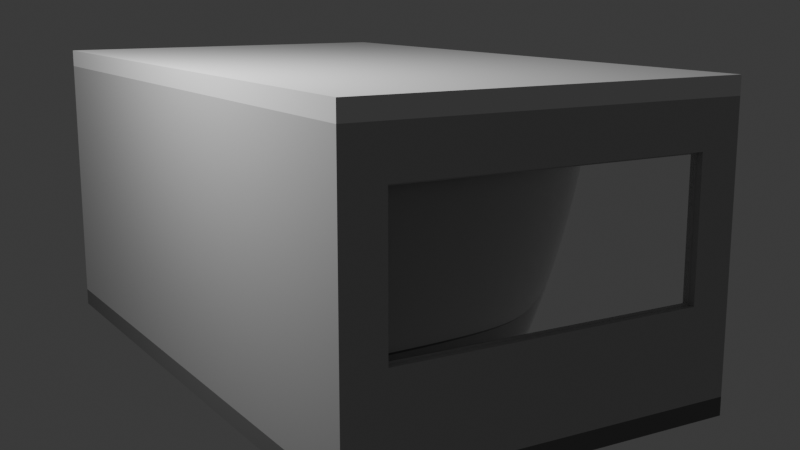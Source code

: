 # Source: room_blinds.blend  (saved by Blender 5.1.30; exported with 4.5.12 LTS)
import bpy
from mathutils import Matrix  # noqa: F401  (used for matrix-valued properties, if any)

bpy.ops.wm.read_factory_settings(use_empty=True)
scene = bpy.context.scene
scene.name = 'Scene'

# ---- collections
col_collection = bpy.data.collections.new('Collection'); scene.collection.children.link(col_collection)

# ---- materials (node trees are filled in below, after node groups)
mat_rad_frame_r050 = bpy.data.materials.new('Rad_Frame_R050')
mat_rad_furniture_r050 = bpy.data.materials.new('Rad_Furniture_R050')
mat_rad_screenglass_r004 = bpy.data.materials.new('Rad_ScreenGlass_R004')
mat_rad_blind_r070 = bpy.data.materials.new('Rad_Blind_R070')
mat_rad_floor_r020 = bpy.data.materials.new('Rad_Floor_R020')
mat_rad_ceiling_r080 = bpy.data.materials.new('Rad_Ceiling_R080')
mat_rad_wall_r050 = bpy.data.materials.new('Rad_Wall_R050')
mat_rad_glazing_t073 = bpy.data.materials.new('Rad_Glazing_T073')
mat_rad_glazing_t073.use_raytrace_refraction = True
mat_rad_glazing_t073.use_screen_refraction = True

# ---- material node trees
mat_rad_frame_r050.use_nodes = True; mat_rad_frame_r050.node_tree.nodes.clear()
_N = mat_rad_frame_r050.node_tree.nodes; _L = mat_rad_frame_r050.node_tree.links
n0 = _N.new('ShaderNodeBsdfPrincipled'); n0.name = 'Principled BSDF'; n0.location = (-200, 100)
n0.inputs[0].default_value = (0.5, 0.5, 0.5, 1.0)
n0.inputs[2].default_value = 1.0
n0.inputs[13].default_value = 0.0
n1 = _N.new('ShaderNodeOutputMaterial'); n1.name = 'Material Output'; n1.location = (200, 100)
_L.new(n0.outputs[0], n1.inputs[0])
n1.is_active_output = True
mat_rad_furniture_r050.use_nodes = True; mat_rad_furniture_r050.node_tree.nodes.clear()
_N = mat_rad_furniture_r050.node_tree.nodes; _L = mat_rad_furniture_r050.node_tree.links
n0 = _N.new('ShaderNodeBsdfPrincipled'); n0.name = 'Principled BSDF'; n0.location = (-200, 100)
n0.inputs[0].default_value = (0.5, 0.5, 0.5, 1.0)
n0.inputs[2].default_value = 1.0
n0.inputs[13].default_value = 0.0
n1 = _N.new('ShaderNodeOutputMaterial'); n1.name = 'Material Output'; n1.location = (200, 100)
_L.new(n0.outputs[0], n1.inputs[0])
n1.is_active_output = True
mat_rad_screenglass_r004.use_nodes = True; mat_rad_screenglass_r004.node_tree.nodes.clear()
_N = mat_rad_screenglass_r004.node_tree.nodes; _L = mat_rad_screenglass_r004.node_tree.links
n0 = _N.new('ShaderNodeBsdfPrincipled'); n0.name = 'Principled BSDF'; n0.location = (-200, 100)
n0.inputs[0].default_value = (0.0, 0.0, 0.0, 1.0)
n0.inputs[2].default_value = 0.03
n1 = _N.new('ShaderNodeOutputMaterial'); n1.name = 'Material Output'; n1.location = (200, 100)
_L.new(n0.outputs[0], n1.inputs[0])
n1.is_active_output = True
mat_rad_blind_r070.use_nodes = True; mat_rad_blind_r070.node_tree.nodes.clear()
_N = mat_rad_blind_r070.node_tree.nodes; _L = mat_rad_blind_r070.node_tree.links
n0 = _N.new('ShaderNodeBsdfPrincipled'); n0.name = 'Principled BSDF'; n0.location = (-200, 100)
n0.inputs[0].default_value = (0.7, 0.7, 0.7, 1.0)
n0.inputs[2].default_value = 0.6
n0.inputs[13].default_value = 0.2
n1 = _N.new('ShaderNodeOutputMaterial'); n1.name = 'Material Output'; n1.location = (200, 100)
_L.new(n0.outputs[0], n1.inputs[0])
n1.is_active_output = True
mat_rad_floor_r020.use_nodes = True; mat_rad_floor_r020.node_tree.nodes.clear()
_N = mat_rad_floor_r020.node_tree.nodes; _L = mat_rad_floor_r020.node_tree.links
n0 = _N.new('ShaderNodeBsdfPrincipled'); n0.name = 'Principled BSDF'; n0.location = (-200, 100)
n0.inputs[0].default_value = (0.2, 0.2, 0.2, 1.0)
n0.inputs[2].default_value = 1.0
n0.inputs[13].default_value = 0.0
n1 = _N.new('ShaderNodeOutputMaterial'); n1.name = 'Material Output'; n1.location = (200, 100)
_L.new(n0.outputs[0], n1.inputs[0])
n1.is_active_output = True
mat_rad_ceiling_r080.use_nodes = True; mat_rad_ceiling_r080.node_tree.nodes.clear()
_N = mat_rad_ceiling_r080.node_tree.nodes; _L = mat_rad_ceiling_r080.node_tree.links
n0 = _N.new('ShaderNodeBsdfPrincipled'); n0.name = 'Principled BSDF'; n0.location = (-200, 100)
n0.inputs[2].default_value = 1.0
n0.inputs[13].default_value = 0.0
n1 = _N.new('ShaderNodeOutputMaterial'); n1.name = 'Material Output'; n1.location = (200, 100)
_L.new(n0.outputs[0], n1.inputs[0])
n1.is_active_output = True
mat_rad_wall_r050.use_nodes = True; mat_rad_wall_r050.node_tree.nodes.clear()
_N = mat_rad_wall_r050.node_tree.nodes; _L = mat_rad_wall_r050.node_tree.links
n0 = _N.new('ShaderNodeBsdfPrincipled'); n0.name = 'Principled BSDF'; n0.location = (-200, 100)
n0.inputs[0].default_value = (0.5, 0.5, 0.5, 1.0)
n0.inputs[2].default_value = 1.0
n0.inputs[13].default_value = 0.0
n1 = _N.new('ShaderNodeOutputMaterial'); n1.name = 'Material Output'; n1.location = (200, 100)
_L.new(n0.outputs[0], n1.inputs[0])
n1.is_active_output = True
mat_rad_glazing_t073.use_nodes = True; mat_rad_glazing_t073.node_tree.nodes.clear()
_N = mat_rad_glazing_t073.node_tree.nodes; _L = mat_rad_glazing_t073.node_tree.links
n0 = _N.new('ShaderNodeBsdfPrincipled'); n0.name = 'Principled BSDF'; n0.location = (-200, 100)
n0.inputs[0].default_value = (0.73, 0.73, 0.73, 1.0)
n0.inputs[2].default_value = 0.0
n0.inputs[3].default_value = 1.52
n0.inputs[18].default_value = 1.0
n1 = _N.new('ShaderNodeOutputMaterial'); n1.name = 'Material Output'; n1.location = (200, 100)
_L.new(n0.outputs[0], n1.inputs[0])
n1.is_active_output = True

# ---- world
world_world = bpy.data.worlds.new('World'); scene.world = world_world
world_world.use_nodes = True; world_world.node_tree.nodes.clear()
_N = world_world.node_tree.nodes; _L = world_world.node_tree.links
n0 = _N.new('ShaderNodeOutputWorld'); n0.name = 'World Output'; n0.location = (200, 100)
n1 = _N.new('ShaderNodeBackground'); n1.name = 'Background'; n1.location = (-200, 100)
n1.inputs[0].default_value = (0.05088, 0.05088, 0.05088, 1.0)
_L.new(n1.outputs[0], n0.inputs[0])
n0.is_active_output = True
world_world.color = (0.05088, 0.05088, 0.05088)
world_world.sun_shadow_jitter_overblur = 0.0

# ---- cameras
cam_camera = bpy.data.cameras.new('Camera')
cam_camera.clip_end = 100.0
cam_camera.ortho_scale = 7.314

# ---- lights
light_light = bpy.data.lights.new('Light', 'POINT')
light_light.energy = 1000.0
light_light.shadow_soft_size = 0.1

# ---- meshes
me_room_window_frame = bpy.data.meshes.new('Room_Window_Frame')
me_room_window_frame.from_pydata([(-1.7, 3.57, 2.475), (1.7, 3.57, 2.475), (1.7, 3.57, 2.5), (-1.7, 3.57, 2.5), (-1.7, 3.58, 2.475), (1.7, 3.58, 2.475), (1.7, 3.58, 2.5), (-1.7, 3.58, 2.5), (-1.7, 3.57, 1.0), (1.7, 3.57, 1.0), (1.7, 3.57, 1.025), (-1.7, 3.57, 1.025), (-1.7, 3.58, 1.0), (1.7, 3.58, 1.0), (1.7, 3.58, 1.025), (-1.7, 3.58, 1.025), (-1.7, 3.57, 1.025), (-1.675, 3.57, 1.025), (-1.675, 3.57, 2.475), (-1.7, 3.57, 2.475), (-1.7, 3.58, 1.025), (-1.675, 3.58, 1.025), (-1.675, 3.58, 2.475), (-1.7, 3.58, 2.475), (1.675, 3.57, 1.025), (1.7, 3.57, 1.025), (1.7, 3.57, 2.475), (1.675, 3.57, 2.475), (1.675, 3.58, 1.025), (1.7, 3.58, 1.025), (1.7, 3.58, 2.475), (1.675, 3.58, 2.475)], [], [(0, 1, 2, 3), (4, 7, 6, 5), (0, 4, 5, 1), (1, 5, 6, 2), (2, 6, 7, 3), (3, 7, 4, 0), (8, 9, 10, 11), (12, 15, 14, 13), (8, 12, 13, 9), (9, 13, 14, 10), (10, 14, 15, 11), (11, 15, 12, 8), (16, 17, 18, 19), (20, 23, 22, 21), (16, 20, 21, 17), (17, 21, 22, 18), (18, 22, 23, 19), (19, 23, 20, 16), (24, 25, 26, 27), (28, 31, 30, 29), (24, 28, 29, 25), (25, 29, 30, 26), (26, 30, 31, 27), (27, 31, 28, 24)])
me_room_window_frame.materials.append(mat_rad_frame_r050)
me_room_window_frame.update()
me_desk_top_1_002 = bpy.data.meshes.new('Desk_Top_1.002')
me_desk_top_1_002.from_pydata([(-0.5, -0.5, -0.5), (-0.5, -0.5, 0.5), (-0.5, 0.5, -0.5), (-0.5, 0.5, 0.5), (0.5, -0.5, -0.5), (0.5, -0.5, 0.5), (0.5, 0.5, -0.5), (0.5, 0.5, 0.5)], [], [(0, 1, 3, 2), (2, 3, 7, 6), (6, 7, 5, 4), (4, 5, 1, 0), (2, 6, 4, 0), (7, 3, 1, 5)])
me_desk_top_1_002.materials.append(mat_rad_furniture_r050)
me_desk_top_1_002.update()
me_desk_leg_1_008 = bpy.data.meshes.new('Desk_Leg_1.008')
me_desk_leg_1_008.from_pydata([(-0.5, -0.5, -0.5), (-0.5, -0.5, 0.5), (-0.5, 0.5, -0.5), (-0.5, 0.5, 0.5), (0.5, -0.5, -0.5), (0.5, -0.5, 0.5), (0.5, 0.5, -0.5), (0.5, 0.5, 0.5)], [], [(0, 1, 3, 2), (2, 3, 7, 6), (6, 7, 5, 4), (4, 5, 1, 0), (2, 6, 4, 0), (7, 3, 1, 5)])
me_desk_leg_1_008.materials.append(mat_rad_furniture_r050)
me_desk_leg_1_008.update()
me_desk_leg_1_009 = bpy.data.meshes.new('Desk_Leg_1.009')
me_desk_leg_1_009.from_pydata([(-0.5, -0.5, -0.5), (-0.5, -0.5, 0.5), (-0.5, 0.5, -0.5), (-0.5, 0.5, 0.5), (0.5, -0.5, -0.5), (0.5, -0.5, 0.5), (0.5, 0.5, -0.5), (0.5, 0.5, 0.5)], [], [(0, 1, 3, 2), (2, 3, 7, 6), (6, 7, 5, 4), (4, 5, 1, 0), (2, 6, 4, 0), (7, 3, 1, 5)])
me_desk_leg_1_009.materials.append(mat_rad_furniture_r050)
me_desk_leg_1_009.update()
me_desk_leg_1_010 = bpy.data.meshes.new('Desk_Leg_1.010')
me_desk_leg_1_010.from_pydata([(-0.5, -0.5, -0.5), (-0.5, -0.5, 0.5), (-0.5, 0.5, -0.5), (-0.5, 0.5, 0.5), (0.5, -0.5, -0.5), (0.5, -0.5, 0.5), (0.5, 0.5, -0.5), (0.5, 0.5, 0.5)], [], [(0, 1, 3, 2), (2, 3, 7, 6), (6, 7, 5, 4), (4, 5, 1, 0), (2, 6, 4, 0), (7, 3, 1, 5)])
me_desk_leg_1_010.materials.append(mat_rad_furniture_r050)
me_desk_leg_1_010.update()
me_desk_leg_1_011 = bpy.data.meshes.new('Desk_Leg_1.011')
me_desk_leg_1_011.from_pydata([(-0.5, -0.5, -0.5), (-0.5, -0.5, 0.5), (-0.5, 0.5, -0.5), (-0.5, 0.5, 0.5), (0.5, -0.5, -0.5), (0.5, -0.5, 0.5), (0.5, 0.5, -0.5), (0.5, 0.5, 0.5)], [], [(0, 1, 3, 2), (2, 3, 7, 6), (6, 7, 5, 4), (4, 5, 1, 0), (2, 6, 4, 0), (7, 3, 1, 5)])
me_desk_leg_1_011.materials.append(mat_rad_furniture_r050)
me_desk_leg_1_011.update()
me_chair_seat_1_002 = bpy.data.meshes.new('Chair_Seat_1.002')
me_chair_seat_1_002.from_pydata([(-0.5, -0.5, -0.5), (-0.5, -0.5, 0.5), (-0.5, 0.5, -0.5), (-0.5, 0.5, 0.5), (0.5, -0.5, -0.5), (0.5, -0.5, 0.5), (0.5, 0.5, -0.5), (0.5, 0.5, 0.5)], [], [(0, 1, 3, 2), (2, 3, 7, 6), (6, 7, 5, 4), (4, 5, 1, 0), (2, 6, 4, 0), (7, 3, 1, 5)])
me_chair_seat_1_002.materials.append(mat_rad_furniture_r050)
me_chair_seat_1_002.update()
me_chair_leg_1_008 = bpy.data.meshes.new('Chair_Leg_1.008')
me_chair_leg_1_008.from_pydata([(-0.5, -0.5, -0.5), (-0.5, -0.5, 0.5), (-0.5, 0.5, -0.5), (-0.5, 0.5, 0.5), (0.5, -0.5, -0.5), (0.5, -0.5, 0.5), (0.5, 0.5, -0.5), (0.5, 0.5, 0.5)], [], [(0, 1, 3, 2), (2, 3, 7, 6), (6, 7, 5, 4), (4, 5, 1, 0), (2, 6, 4, 0), (7, 3, 1, 5)])
me_chair_leg_1_008.materials.append(mat_rad_furniture_r050)
me_chair_leg_1_008.update()
me_chair_leg_1_009 = bpy.data.meshes.new('Chair_Leg_1.009')
me_chair_leg_1_009.from_pydata([(-0.5, -0.5, -0.5), (-0.5, -0.5, 0.5), (-0.5, 0.5, -0.5), (-0.5, 0.5, 0.5), (0.5, -0.5, -0.5), (0.5, -0.5, 0.5), (0.5, 0.5, -0.5), (0.5, 0.5, 0.5)], [], [(0, 1, 3, 2), (2, 3, 7, 6), (6, 7, 5, 4), (4, 5, 1, 0), (2, 6, 4, 0), (7, 3, 1, 5)])
me_chair_leg_1_009.materials.append(mat_rad_furniture_r050)
me_chair_leg_1_009.update()
me_chair_leg_1_010 = bpy.data.meshes.new('Chair_Leg_1.010')
me_chair_leg_1_010.from_pydata([(-0.5, -0.5, -0.5), (-0.5, -0.5, 0.5), (-0.5, 0.5, -0.5), (-0.5, 0.5, 0.5), (0.5, -0.5, -0.5), (0.5, -0.5, 0.5), (0.5, 0.5, -0.5), (0.5, 0.5, 0.5)], [], [(0, 1, 3, 2), (2, 3, 7, 6), (6, 7, 5, 4), (4, 5, 1, 0), (2, 6, 4, 0), (7, 3, 1, 5)])
me_chair_leg_1_010.materials.append(mat_rad_furniture_r050)
me_chair_leg_1_010.update()
me_chair_leg_1_011 = bpy.data.meshes.new('Chair_Leg_1.011')
me_chair_leg_1_011.from_pydata([(-0.5, -0.5, -0.5), (-0.5, -0.5, 0.5), (-0.5, 0.5, -0.5), (-0.5, 0.5, 0.5), (0.5, -0.5, -0.5), (0.5, -0.5, 0.5), (0.5, 0.5, -0.5), (0.5, 0.5, 0.5)], [], [(0, 1, 3, 2), (2, 3, 7, 6), (6, 7, 5, 4), (4, 5, 1, 0), (2, 6, 4, 0), (7, 3, 1, 5)])
me_chair_leg_1_011.materials.append(mat_rad_furniture_r050)
me_chair_leg_1_011.update()
me_chair_back_1_002 = bpy.data.meshes.new('Chair_Back_1.002')
me_chair_back_1_002.from_pydata([(-0.5, -0.5, -0.5), (-0.5, -0.5, 0.5), (-0.5, 0.5, -0.5), (-0.5, 0.5, 0.5), (0.5, -0.5, -0.5), (0.5, -0.5, 0.5), (0.5, 0.5, -0.5), (0.5, 0.5, 0.5)], [], [(0, 1, 3, 2), (2, 3, 7, 6), (6, 7, 5, 4), (4, 5, 1, 0), (2, 6, 4, 0), (7, 3, 1, 5)])
me_chair_back_1_002.materials.append(mat_rad_furniture_r050)
me_chair_back_1_002.update()
me_disp_base_1_002 = bpy.data.meshes.new('Disp_Base_1.002')
me_disp_base_1_002.from_pydata([(-0.5, -0.5, -0.5), (-0.5, -0.5, 0.5), (-0.5, 0.5, -0.5), (-0.5, 0.5, 0.5), (0.5, -0.5, -0.5), (0.5, -0.5, 0.5), (0.5, 0.5, -0.5), (0.5, 0.5, 0.5)], [], [(0, 1, 3, 2), (2, 3, 7, 6), (6, 7, 5, 4), (4, 5, 1, 0), (2, 6, 4, 0), (7, 3, 1, 5)])
me_disp_base_1_002.materials.append(mat_rad_furniture_r050)
me_disp_base_1_002.update()
me_disp_neck_1_002 = bpy.data.meshes.new('Disp_Neck_1.002')
me_disp_neck_1_002.from_pydata([(-0.5, -0.5, -0.5), (-0.5, -0.5, 0.5), (-0.5, 0.5, -0.5), (-0.5, 0.5, 0.5), (0.5, -0.5, -0.5), (0.5, -0.5, 0.5), (0.5, 0.5, -0.5), (0.5, 0.5, 0.5)], [], [(0, 1, 3, 2), (2, 3, 7, 6), (6, 7, 5, 4), (4, 5, 1, 0), (2, 6, 4, 0), (7, 3, 1, 5)])
me_disp_neck_1_002.materials.append(mat_rad_furniture_r050)
me_disp_neck_1_002.update()
me_disp_panel_1_002 = bpy.data.meshes.new('Disp_Panel_1.002')
me_disp_panel_1_002.from_pydata([(-0.5, -0.5, -0.5), (-0.5, -0.5, 0.5), (-0.5, 0.5, -0.5), (-0.5, 0.5, 0.5), (0.5, -0.5, -0.5), (0.5, -0.5, 0.5), (0.5, 0.5, -0.5), (0.5, 0.5, 0.5)], [], [(0, 1, 3, 2), (2, 3, 7, 6), (6, 7, 5, 4), (4, 5, 1, 0), (2, 6, 4, 0), (7, 3, 1, 5)])
me_disp_panel_1_002.materials.append(mat_rad_furniture_r050)
me_disp_panel_1_002.update()
me_disp_glass_1_002 = bpy.data.meshes.new('Disp_Glass_1.002')
me_disp_glass_1_002.from_pydata([(-0.5, -0.5, -0.5), (-0.5, -0.5, 0.5), (-0.5, 0.5, -0.5), (-0.5, 0.5, 0.5), (0.5, -0.5, -0.5), (0.5, -0.5, 0.5), (0.5, 0.5, -0.5), (0.5, 0.5, 0.5)], [], [(0, 1, 3, 2), (2, 3, 7, 6), (6, 7, 5, 4), (4, 5, 1, 0), (2, 6, 4, 0), (7, 3, 1, 5)])
me_disp_glass_1_002.materials.append(mat_rad_screenglass_r004)
me_disp_glass_1_002.update()
me_keyboard_1_002 = bpy.data.meshes.new('Keyboard_1.002')
me_keyboard_1_002.from_pydata([(-0.5, -0.5, -0.5), (-0.5, -0.5, 0.5), (-0.5, 0.5, -0.5), (-0.5, 0.5, 0.5), (0.5, -0.5, -0.5), (0.5, -0.5, 0.5), (0.5, 0.5, -0.5), (0.5, 0.5, 0.5)], [], [(0, 1, 3, 2), (2, 3, 7, 6), (6, 7, 5, 4), (4, 5, 1, 0), (2, 6, 4, 0), (7, 3, 1, 5)])
me_keyboard_1_002.materials.append(mat_rad_furniture_r050)
me_keyboard_1_002.update()
me_desk_top_2_002 = bpy.data.meshes.new('Desk_Top_2.002')
me_desk_top_2_002.from_pydata([(-0.5, -0.5, -0.5), (-0.5, -0.5, 0.5), (-0.5, 0.5, -0.5), (-0.5, 0.5, 0.5), (0.5, -0.5, -0.5), (0.5, -0.5, 0.5), (0.5, 0.5, -0.5), (0.5, 0.5, 0.5)], [], [(0, 1, 3, 2), (2, 3, 7, 6), (6, 7, 5, 4), (4, 5, 1, 0), (2, 6, 4, 0), (7, 3, 1, 5)])
me_desk_top_2_002.materials.append(mat_rad_furniture_r050)
me_desk_top_2_002.update()
me_desk_leg_2_008 = bpy.data.meshes.new('Desk_Leg_2.008')
me_desk_leg_2_008.from_pydata([(-0.5, -0.5, -0.5), (-0.5, -0.5, 0.5), (-0.5, 0.5, -0.5), (-0.5, 0.5, 0.5), (0.5, -0.5, -0.5), (0.5, -0.5, 0.5), (0.5, 0.5, -0.5), (0.5, 0.5, 0.5)], [], [(0, 1, 3, 2), (2, 3, 7, 6), (6, 7, 5, 4), (4, 5, 1, 0), (2, 6, 4, 0), (7, 3, 1, 5)])
me_desk_leg_2_008.materials.append(mat_rad_furniture_r050)
me_desk_leg_2_008.update()
me_desk_leg_2_009 = bpy.data.meshes.new('Desk_Leg_2.009')
me_desk_leg_2_009.from_pydata([(-0.5, -0.5, -0.5), (-0.5, -0.5, 0.5), (-0.5, 0.5, -0.5), (-0.5, 0.5, 0.5), (0.5, -0.5, -0.5), (0.5, -0.5, 0.5), (0.5, 0.5, -0.5), (0.5, 0.5, 0.5)], [], [(0, 1, 3, 2), (2, 3, 7, 6), (6, 7, 5, 4), (4, 5, 1, 0), (2, 6, 4, 0), (7, 3, 1, 5)])
me_desk_leg_2_009.materials.append(mat_rad_furniture_r050)
me_desk_leg_2_009.update()
me_desk_leg_2_010 = bpy.data.meshes.new('Desk_Leg_2.010')
me_desk_leg_2_010.from_pydata([(-0.5, -0.5, -0.5), (-0.5, -0.5, 0.5), (-0.5, 0.5, -0.5), (-0.5, 0.5, 0.5), (0.5, -0.5, -0.5), (0.5, -0.5, 0.5), (0.5, 0.5, -0.5), (0.5, 0.5, 0.5)], [], [(0, 1, 3, 2), (2, 3, 7, 6), (6, 7, 5, 4), (4, 5, 1, 0), (2, 6, 4, 0), (7, 3, 1, 5)])
me_desk_leg_2_010.materials.append(mat_rad_furniture_r050)
me_desk_leg_2_010.update()
me_desk_leg_2_011 = bpy.data.meshes.new('Desk_Leg_2.011')
me_desk_leg_2_011.from_pydata([(-0.5, -0.5, -0.5), (-0.5, -0.5, 0.5), (-0.5, 0.5, -0.5), (-0.5, 0.5, 0.5), (0.5, -0.5, -0.5), (0.5, -0.5, 0.5), (0.5, 0.5, -0.5), (0.5, 0.5, 0.5)], [], [(0, 1, 3, 2), (2, 3, 7, 6), (6, 7, 5, 4), (4, 5, 1, 0), (2, 6, 4, 0), (7, 3, 1, 5)])
me_desk_leg_2_011.materials.append(mat_rad_furniture_r050)
me_desk_leg_2_011.update()
me_chair_seat_2_002 = bpy.data.meshes.new('Chair_Seat_2.002')
me_chair_seat_2_002.from_pydata([(-0.5, -0.5, -0.5), (-0.5, -0.5, 0.5), (-0.5, 0.5, -0.5), (-0.5, 0.5, 0.5), (0.5, -0.5, -0.5), (0.5, -0.5, 0.5), (0.5, 0.5, -0.5), (0.5, 0.5, 0.5)], [], [(0, 1, 3, 2), (2, 3, 7, 6), (6, 7, 5, 4), (4, 5, 1, 0), (2, 6, 4, 0), (7, 3, 1, 5)])
me_chair_seat_2_002.materials.append(mat_rad_furniture_r050)
me_chair_seat_2_002.update()
me_chair_leg_2_008 = bpy.data.meshes.new('Chair_Leg_2.008')
me_chair_leg_2_008.from_pydata([(-0.5, -0.5, -0.5), (-0.5, -0.5, 0.5), (-0.5, 0.5, -0.5), (-0.5, 0.5, 0.5), (0.5, -0.5, -0.5), (0.5, -0.5, 0.5), (0.5, 0.5, -0.5), (0.5, 0.5, 0.5)], [], [(0, 1, 3, 2), (2, 3, 7, 6), (6, 7, 5, 4), (4, 5, 1, 0), (2, 6, 4, 0), (7, 3, 1, 5)])
me_chair_leg_2_008.materials.append(mat_rad_furniture_r050)
me_chair_leg_2_008.update()
me_chair_leg_2_009 = bpy.data.meshes.new('Chair_Leg_2.009')
me_chair_leg_2_009.from_pydata([(-0.5, -0.5, -0.5), (-0.5, -0.5, 0.5), (-0.5, 0.5, -0.5), (-0.5, 0.5, 0.5), (0.5, -0.5, -0.5), (0.5, -0.5, 0.5), (0.5, 0.5, -0.5), (0.5, 0.5, 0.5)], [], [(0, 1, 3, 2), (2, 3, 7, 6), (6, 7, 5, 4), (4, 5, 1, 0), (2, 6, 4, 0), (7, 3, 1, 5)])
me_chair_leg_2_009.materials.append(mat_rad_furniture_r050)
me_chair_leg_2_009.update()
me_chair_leg_2_010 = bpy.data.meshes.new('Chair_Leg_2.010')
me_chair_leg_2_010.from_pydata([(-0.5, -0.5, -0.5), (-0.5, -0.5, 0.5), (-0.5, 0.5, -0.5), (-0.5, 0.5, 0.5), (0.5, -0.5, -0.5), (0.5, -0.5, 0.5), (0.5, 0.5, -0.5), (0.5, 0.5, 0.5)], [], [(0, 1, 3, 2), (2, 3, 7, 6), (6, 7, 5, 4), (4, 5, 1, 0), (2, 6, 4, 0), (7, 3, 1, 5)])
me_chair_leg_2_010.materials.append(mat_rad_furniture_r050)
me_chair_leg_2_010.update()
me_chair_leg_2_011 = bpy.data.meshes.new('Chair_Leg_2.011')
me_chair_leg_2_011.from_pydata([(-0.5, -0.5, -0.5), (-0.5, -0.5, 0.5), (-0.5, 0.5, -0.5), (-0.5, 0.5, 0.5), (0.5, -0.5, -0.5), (0.5, -0.5, 0.5), (0.5, 0.5, -0.5), (0.5, 0.5, 0.5)], [], [(0, 1, 3, 2), (2, 3, 7, 6), (6, 7, 5, 4), (4, 5, 1, 0), (2, 6, 4, 0), (7, 3, 1, 5)])
me_chair_leg_2_011.materials.append(mat_rad_furniture_r050)
me_chair_leg_2_011.update()
me_chair_back_2_002 = bpy.data.meshes.new('Chair_Back_2.002')
me_chair_back_2_002.from_pydata([(-0.5, -0.5, -0.5), (-0.5, -0.5, 0.5), (-0.5, 0.5, -0.5), (-0.5, 0.5, 0.5), (0.5, -0.5, -0.5), (0.5, -0.5, 0.5), (0.5, 0.5, -0.5), (0.5, 0.5, 0.5)], [], [(0, 1, 3, 2), (2, 3, 7, 6), (6, 7, 5, 4), (4, 5, 1, 0), (2, 6, 4, 0), (7, 3, 1, 5)])
me_chair_back_2_002.materials.append(mat_rad_furniture_r050)
me_chair_back_2_002.update()
me_disp_base_2_002 = bpy.data.meshes.new('Disp_Base_2.002')
me_disp_base_2_002.from_pydata([(-0.5, -0.5, -0.5), (-0.5, -0.5, 0.5), (-0.5, 0.5, -0.5), (-0.5, 0.5, 0.5), (0.5, -0.5, -0.5), (0.5, -0.5, 0.5), (0.5, 0.5, -0.5), (0.5, 0.5, 0.5)], [], [(0, 1, 3, 2), (2, 3, 7, 6), (6, 7, 5, 4), (4, 5, 1, 0), (2, 6, 4, 0), (7, 3, 1, 5)])
me_disp_base_2_002.materials.append(mat_rad_furniture_r050)
me_disp_base_2_002.update()
me_disp_neck_2_002 = bpy.data.meshes.new('Disp_Neck_2.002')
me_disp_neck_2_002.from_pydata([(-0.5, -0.5, -0.5), (-0.5, -0.5, 0.5), (-0.5, 0.5, -0.5), (-0.5, 0.5, 0.5), (0.5, -0.5, -0.5), (0.5, -0.5, 0.5), (0.5, 0.5, -0.5), (0.5, 0.5, 0.5)], [], [(0, 1, 3, 2), (2, 3, 7, 6), (6, 7, 5, 4), (4, 5, 1, 0), (2, 6, 4, 0), (7, 3, 1, 5)])
me_disp_neck_2_002.materials.append(mat_rad_furniture_r050)
me_disp_neck_2_002.update()
me_disp_panel_2_002 = bpy.data.meshes.new('Disp_Panel_2.002')
me_disp_panel_2_002.from_pydata([(-0.5, -0.5, -0.5), (-0.5, -0.5, 0.5), (-0.5, 0.5, -0.5), (-0.5, 0.5, 0.5), (0.5, -0.5, -0.5), (0.5, -0.5, 0.5), (0.5, 0.5, -0.5), (0.5, 0.5, 0.5)], [], [(0, 1, 3, 2), (2, 3, 7, 6), (6, 7, 5, 4), (4, 5, 1, 0), (2, 6, 4, 0), (7, 3, 1, 5)])
me_disp_panel_2_002.materials.append(mat_rad_furniture_r050)
me_disp_panel_2_002.update()
me_disp_glass_2_002 = bpy.data.meshes.new('Disp_Glass_2.002')
me_disp_glass_2_002.from_pydata([(-0.5, -0.5, -0.5), (-0.5, -0.5, 0.5), (-0.5, 0.5, -0.5), (-0.5, 0.5, 0.5), (0.5, -0.5, -0.5), (0.5, -0.5, 0.5), (0.5, 0.5, -0.5), (0.5, 0.5, 0.5)], [], [(0, 1, 3, 2), (2, 3, 7, 6), (6, 7, 5, 4), (4, 5, 1, 0), (2, 6, 4, 0), (7, 3, 1, 5)])
me_disp_glass_2_002.materials.append(mat_rad_screenglass_r004)
me_disp_glass_2_002.update()
me_keyboard_2_002 = bpy.data.meshes.new('Keyboard_2.002')
me_keyboard_2_002.from_pydata([(-0.5, -0.5, -0.5), (-0.5, -0.5, 0.5), (-0.5, 0.5, -0.5), (-0.5, 0.5, 0.5), (0.5, -0.5, -0.5), (0.5, -0.5, 0.5), (0.5, 0.5, -0.5), (0.5, 0.5, 0.5)], [], [(0, 1, 3, 2), (2, 3, 7, 6), (6, 7, 5, 4), (4, 5, 1, 0), (2, 6, 4, 0), (7, 3, 1, 5)])
me_keyboard_2_002.materials.append(mat_rad_furniture_r050)
me_keyboard_2_002.update()
me_venetian_blinds_004 = bpy.data.meshes.new('Venetian_Blinds.004')
me_venetian_blinds_004.from_pydata([(-1.65, 3.492, 1.044), (1.65, 3.492, 1.044), (1.65, 3.508, 1.028), (-1.65, 3.508, 1.028), (-1.65, 3.492, 1.066), (1.65, 3.492, 1.066), (1.65, 3.508, 1.05), (-1.65, 3.508, 1.05), (-1.65, 3.492, 1.088), (1.65, 3.492, 1.088), (1.65, 3.508, 1.072), (-1.65, 3.508, 1.072), (-1.65, 3.492, 1.11), (1.65, 3.492, 1.11), (1.65, 3.508, 1.094), (-1.65, 3.508, 1.094), (-1.65, 3.492, 1.132), (1.65, 3.492, 1.132), (1.65, 3.508, 1.116), (-1.65, 3.508, 1.116), (-1.65, 3.492, 1.154), (1.65, 3.492, 1.154), (1.65, 3.508, 1.138), (-1.65, 3.508, 1.138), (-1.65, 3.492, 1.176), (1.65, 3.492, 1.176), (1.65, 3.508, 1.16), (-1.65, 3.508, 1.16), (-1.65, 3.492, 1.198), (1.65, 3.492, 1.198), (1.65, 3.508, 1.182), (-1.65, 3.508, 1.182), (-1.65, 3.492, 1.22), (1.65, 3.492, 1.22), (1.65, 3.508, 1.204), (-1.65, 3.508, 1.204), (-1.65, 3.492, 1.242), (1.65, 3.492, 1.242), (1.65, 3.508, 1.226), (-1.65, 3.508, 1.226), (-1.65, 3.492, 1.264), (1.65, 3.492, 1.264), (1.65, 3.508, 1.248), (-1.65, 3.508, 1.248), (-1.65, 3.492, 1.286), (1.65, 3.492, 1.286), (1.65, 3.508, 1.27), (-1.65, 3.508, 1.27), (-1.65, 3.492, 1.308), (1.65, 3.492, 1.308), (1.65, 3.508, 1.292), (-1.65, 3.508, 1.292), (-1.65, 3.492, 1.33), (1.65, 3.492, 1.33), (1.65, 3.508, 1.314), (-1.65, 3.508, 1.314), (-1.65, 3.492, 1.352), (1.65, 3.492, 1.352), (1.65, 3.508, 1.336), (-1.65, 3.508, 1.336), (-1.65, 3.492, 1.374), (1.65, 3.492, 1.374), (1.65, 3.508, 1.358), (-1.65, 3.508, 1.358), (-1.65, 3.492, 1.396), (1.65, 3.492, 1.396), (1.65, 3.508, 1.38), (-1.65, 3.508, 1.38), (-1.65, 3.492, 1.418), (1.65, 3.492, 1.418), (1.65, 3.508, 1.402), (-1.65, 3.508, 1.402), (-1.65, 3.492, 1.44), (1.65, 3.492, 1.44), (1.65, 3.508, 1.424), (-1.65, 3.508, 1.424), (-1.65, 3.492, 1.462), (1.65, 3.492, 1.462), (1.65, 3.508, 1.446), (-1.65, 3.508, 1.446), (-1.65, 3.492, 1.484), (1.65, 3.492, 1.484), (1.65, 3.508, 1.468), (-1.65, 3.508, 1.468), (-1.65, 3.492, 1.506), (1.65, 3.492, 1.506), (1.65, 3.508, 1.49), (-1.65, 3.508, 1.49), (-1.65, 3.492, 1.528), (1.65, 3.492, 1.528), (1.65, 3.508, 1.512), (-1.65, 3.508, 1.512), (-1.65, 3.492, 1.55), (1.65, 3.492, 1.55), (1.65, 3.508, 1.534), (-1.65, 3.508, 1.534), (-1.65, 3.492, 1.572), (1.65, 3.492, 1.572), (1.65, 3.508, 1.556), (-1.65, 3.508, 1.556), (-1.65, 3.492, 1.594), (1.65, 3.492, 1.594), (1.65, 3.508, 1.578), (-1.65, 3.508, 1.578), (-1.65, 3.492, 1.616), (1.65, 3.492, 1.616), (1.65, 3.508, 1.6), (-1.65, 3.508, 1.6), (-1.65, 3.492, 1.638), (1.65, 3.492, 1.638), (1.65, 3.508, 1.622), (-1.65, 3.508, 1.622), (-1.65, 3.492, 1.66), (1.65, 3.492, 1.66), (1.65, 3.508, 1.644), (-1.65, 3.508, 1.644), (-1.65, 3.492, 1.682), (1.65, 3.492, 1.682), (1.65, 3.508, 1.666), (-1.65, 3.508, 1.666), (-1.65, 3.492, 1.704), (1.65, 3.492, 1.704), (1.65, 3.508, 1.688), (-1.65, 3.508, 1.688), (-1.65, 3.492, 1.726), (1.65, 3.492, 1.726), (1.65, 3.508, 1.71), (-1.65, 3.508, 1.71), (-1.65, 3.492, 1.748), (1.65, 3.492, 1.748), (1.65, 3.508, 1.732), (-1.65, 3.508, 1.732), (-1.65, 3.492, 1.77), (1.65, 3.492, 1.77), (1.65, 3.508, 1.754), (-1.65, 3.508, 1.754), (-1.65, 3.492, 1.792), (1.65, 3.492, 1.792), (1.65, 3.508, 1.776), (-1.65, 3.508, 1.776), (-1.65, 3.492, 1.814), (1.65, 3.492, 1.814), (1.65, 3.508, 1.798), (-1.65, 3.508, 1.798), (-1.65, 3.492, 1.836), (1.65, 3.492, 1.836), (1.65, 3.508, 1.82), (-1.65, 3.508, 1.82), (-1.65, 3.492, 1.858), (1.65, 3.492, 1.858), (1.65, 3.508, 1.842), (-1.65, 3.508, 1.842), (-1.65, 3.492, 1.88), (1.65, 3.492, 1.88), (1.65, 3.508, 1.864), (-1.65, 3.508, 1.864), (-1.65, 3.492, 1.902), (1.65, 3.492, 1.902), (1.65, 3.508, 1.886), (-1.65, 3.508, 1.886), (-1.65, 3.492, 1.924), (1.65, 3.492, 1.924), (1.65, 3.508, 1.908), (-1.65, 3.508, 1.908), (-1.65, 3.492, 1.946), (1.65, 3.492, 1.946), (1.65, 3.508, 1.93), (-1.65, 3.508, 1.93), (-1.65, 3.492, 1.968), (1.65, 3.492, 1.968), (1.65, 3.508, 1.952), (-1.65, 3.508, 1.952), (-1.65, 3.492, 1.99), (1.65, 3.492, 1.99), (1.65, 3.508, 1.974), (-1.65, 3.508, 1.974), (-1.65, 3.492, 2.012), (1.65, 3.492, 2.012), (1.65, 3.508, 1.996), (-1.65, 3.508, 1.996), (-1.65, 3.492, 2.034), (1.65, 3.492, 2.034), (1.65, 3.508, 2.018), (-1.65, 3.508, 2.018), (-1.65, 3.492, 2.056), (1.65, 3.492, 2.056), (1.65, 3.508, 2.04), (-1.65, 3.508, 2.04), (-1.65, 3.492, 2.078), (1.65, 3.492, 2.078), (1.65, 3.508, 2.062), (-1.65, 3.508, 2.062), (-1.65, 3.492, 2.1), (1.65, 3.492, 2.1), (1.65, 3.508, 2.084), (-1.65, 3.508, 2.084), (-1.65, 3.492, 2.122), (1.65, 3.492, 2.122), (1.65, 3.508, 2.106), (-1.65, 3.508, 2.106), (-1.65, 3.492, 2.144), (1.65, 3.492, 2.144), (1.65, 3.508, 2.128), (-1.65, 3.508, 2.128), (-1.65, 3.492, 2.166), (1.65, 3.492, 2.166), (1.65, 3.508, 2.15), (-1.65, 3.508, 2.15), (-1.65, 3.492, 2.188), (1.65, 3.492, 2.188), (1.65, 3.508, 2.172), (-1.65, 3.508, 2.172), (-1.65, 3.492, 2.21), (1.65, 3.492, 2.21), (1.65, 3.508, 2.194), (-1.65, 3.508, 2.194), (-1.65, 3.492, 2.232), (1.65, 3.492, 2.232), (1.65, 3.508, 2.216), (-1.65, 3.508, 2.216), (-1.65, 3.492, 2.254), (1.65, 3.492, 2.254), (1.65, 3.508, 2.238), (-1.65, 3.508, 2.238), (-1.65, 3.492, 2.276), (1.65, 3.492, 2.276), (1.65, 3.508, 2.26), (-1.65, 3.508, 2.26), (-1.65, 3.492, 2.298), (1.65, 3.492, 2.298), (1.65, 3.508, 2.282), (-1.65, 3.508, 2.282), (-1.65, 3.492, 2.32), (1.65, 3.492, 2.32), (1.65, 3.508, 2.304), (-1.65, 3.508, 2.304), (-1.65, 3.492, 2.342), (1.65, 3.492, 2.342), (1.65, 3.508, 2.326), (-1.65, 3.508, 2.326), (-1.65, 3.492, 2.364), (1.65, 3.492, 2.364), (1.65, 3.508, 2.348), (-1.65, 3.508, 2.348), (-1.65, 3.492, 2.386), (1.65, 3.492, 2.386), (1.65, 3.508, 2.37), (-1.65, 3.508, 2.37), (-1.65, 3.492, 2.408), (1.65, 3.492, 2.408), (1.65, 3.508, 2.392), (-1.65, 3.508, 2.392), (-1.65, 3.492, 2.43), (1.65, 3.492, 2.43), (1.65, 3.508, 2.414), (-1.65, 3.508, 2.414), (-1.65, 3.492, 2.452), (1.65, 3.492, 2.452), (1.65, 3.508, 2.436), (-1.65, 3.508, 2.436), (-1.65, 3.5, 2.452), (1.65, 3.5, 2.452), (1.65, 3.5, 2.475), (-1.65, 3.5, 2.475)], [], [(0, 1, 2, 3), (4, 5, 6, 7), (8, 9, 10, 11), (12, 13, 14, 15), (16, 17, 18, 19), (20, 21, 22, 23), (24, 25, 26, 27), (28, 29, 30, 31), (32, 33, 34, 35), (36, 37, 38, 39), (40, 41, 42, 43), (44, 45, 46, 47), (48, 49, 50, 51), (52, 53, 54, 55), (56, 57, 58, 59), (60, 61, 62, 63), (64, 65, 66, 67), (68, 69, 70, 71), (72, 73, 74, 75), (76, 77, 78, 79), (80, 81, 82, 83), (84, 85, 86, 87), (88, 89, 90, 91), (92, 93, 94, 95), (96, 97, 98, 99), (100, 101, 102, 103), (104, 105, 106, 107), (108, 109, 110, 111), (112, 113, 114, 115), (116, 117, 118, 119), (120, 121, 122, 123), (124, 125, 126, 127), (128, 129, 130, 131), (132, 133, 134, 135), (136, 137, 138, 139), (140, 141, 142, 143), (144, 145, 146, 147), (148, 149, 150, 151), (152, 153, 154, 155), (156, 157, 158, 159), (160, 161, 162, 163), (164, 165, 166, 167), (168, 169, 170, 171), (172, 173, 174, 175), (176, 177, 178, 179), (180, 181, 182, 183), (184, 185, 186, 187), (188, 189, 190, 191), (192, 193, 194, 195), (196, 197, 198, 199), (200, 201, 202, 203), (204, 205, 206, 207), (208, 209, 210, 211), (212, 213, 214, 215), (216, 217, 218, 219), (220, 221, 222, 223), (224, 225, 226, 227), (228, 229, 230, 231), (232, 233, 234, 235), (236, 237, 238, 239), (240, 241, 242, 243), (244, 245, 246, 247), (248, 249, 250, 251), (252, 253, 254, 255), (256, 257, 258, 259), (260, 261, 262, 263)])
me_venetian_blinds_004.materials.append(mat_rad_blind_r070)
me_venetian_blinds_004.update()
me_room_floor = bpy.data.meshes.new('Room_Floor')
me_room_floor.from_pydata([(-2.15, -3.65, -0.2), (2.15, -3.65, -0.2), (2.15, 3.65, -0.2), (-2.15, 3.65, -0.2), (-2.15, -3.65, 0.0), (2.15, -3.65, 0.0), (2.15, 3.65, 0.0), (-2.15, 3.65, 0.0)], [], [(0, 1, 2, 3), (4, 7, 6, 5), (0, 4, 5, 1), (1, 5, 6, 2), (2, 6, 7, 3), (3, 7, 4, 0)])
me_room_floor.materials.append(mat_rad_floor_r020)
me_room_floor.update()
me_room_ceiling = bpy.data.meshes.new('Room_Ceiling')
me_room_ceiling.from_pydata([(-2.15, -3.65, 3.0), (2.15, -3.65, 3.0), (2.15, 3.65, 3.0), (-2.15, 3.65, 3.0), (-2.15, -3.65, 3.2), (2.15, -3.65, 3.2), (2.15, 3.65, 3.2), (-2.15, 3.65, 3.2)], [], [(0, 1, 2, 3), (4, 7, 6, 5), (0, 4, 5, 1), (1, 5, 6, 2), (2, 6, 7, 3), (3, 7, 4, 0)])
me_room_ceiling.materials.append(mat_rad_ceiling_r080)
me_room_ceiling.update()
me_room_wall_south = bpy.data.meshes.new('Room_Wall_South')
me_room_wall_south.from_pydata([(-2.0, -3.65, 0.0), (2.0, -3.65, 0.0), (2.0, -3.5, 0.0), (-2.0, -3.5, 0.0), (-2.0, -3.65, 3.0), (2.0, -3.65, 3.0), (2.0, -3.5, 3.0), (-2.0, -3.5, 3.0)], [], [(0, 1, 2, 3), (4, 7, 6, 5), (0, 4, 5, 1), (1, 5, 6, 2), (2, 6, 7, 3), (3, 7, 4, 0)])
me_room_wall_south.materials.append(mat_rad_wall_r050)
me_room_wall_south.update()
me_room_wall_west = bpy.data.meshes.new('Room_Wall_West')
me_room_wall_west.from_pydata([(-2.15, -3.65, 0.0), (-2.0, -3.65, 0.0), (-2.0, 3.65, 0.0), (-2.15, 3.65, 0.0), (-2.15, -3.65, 3.0), (-2.0, -3.65, 3.0), (-2.0, 3.65, 3.0), (-2.15, 3.65, 3.0)], [], [(0, 1, 2, 3), (4, 7, 6, 5), (0, 4, 5, 1), (1, 5, 6, 2), (2, 6, 7, 3), (3, 7, 4, 0)])
me_room_wall_west.materials.append(mat_rad_wall_r050)
me_room_wall_west.update()
me_room_wall_east = bpy.data.meshes.new('Room_Wall_East')
me_room_wall_east.from_pydata([(2.0, -3.65, 0.0), (2.15, -3.65, 0.0), (2.15, 3.65, 0.0), (2.0, 3.65, 0.0), (2.0, -3.65, 3.0), (2.15, -3.65, 3.0), (2.15, 3.65, 3.0), (2.0, 3.65, 3.0)], [], [(0, 1, 2, 3), (4, 7, 6, 5), (0, 4, 5, 1), (1, 5, 6, 2), (2, 6, 7, 3), (3, 7, 4, 0)])
me_room_wall_east.materials.append(mat_rad_wall_r050)
me_room_wall_east.update()
me_room_wall_north = bpy.data.meshes.new('Room_Wall_North')
me_room_wall_north.from_pydata([(-2.0, 3.5, 0.0), (2.0, 3.5, 0.0), (2.0, 3.5, 1.0), (-2.0, 3.5, 1.0), (-2.0, 3.5, 2.5), (2.0, 3.5, 2.5), (2.0, 3.5, 3.0), (-2.0, 3.5, 3.0), (-2.0, 3.5, 1.0), (-1.7, 3.5, 1.0), (-1.7, 3.5, 2.5), (-2.0, 3.5, 2.5), (1.7, 3.5, 1.0), (2.0, 3.5, 1.0), (2.0, 3.5, 2.5), (1.7, 3.5, 2.5)], [], [(0, 1, 2, 3), (4, 5, 6, 7), (8, 9, 10, 11), (12, 13, 14, 15)])
me_room_wall_north.materials.append(mat_rad_wall_r050)
me_room_wall_north.update()
me_room_window = bpy.data.meshes.new('Room_Window')
me_room_window.from_pydata([(-1.675, 3.575, 1.025), (1.675, 3.575, 1.025), (1.675, 3.575, 2.475), (-1.675, 3.575, 2.475)], [], [(0, 1, 2, 3)])
me_room_window.materials.append(mat_rad_glazing_t073)
me_room_window.update()

# ---- objects
ob_room_window_frame = bpy.data.objects.new('Room_Window_Frame', me_room_window_frame)
ob_desk_top_1 = bpy.data.objects.new('Desk_Top_1', me_desk_top_1_002)
ob_desk_leg_1 = bpy.data.objects.new('Desk_Leg_1', me_desk_leg_1_008)
ob_desk_leg_1_001 = bpy.data.objects.new('Desk_Leg_1.001', me_desk_leg_1_009)
ob_desk_leg_1_002 = bpy.data.objects.new('Desk_Leg_1.002', me_desk_leg_1_010)
ob_desk_leg_1_003 = bpy.data.objects.new('Desk_Leg_1.003', me_desk_leg_1_011)
ob_chair_seat_1 = bpy.data.objects.new('Chair_Seat_1', me_chair_seat_1_002)
ob_chair_leg_1 = bpy.data.objects.new('Chair_Leg_1', me_chair_leg_1_008)
ob_chair_leg_1_001 = bpy.data.objects.new('Chair_Leg_1.001', me_chair_leg_1_009)
ob_chair_leg_1_002 = bpy.data.objects.new('Chair_Leg_1.002', me_chair_leg_1_010)
ob_chair_leg_1_003 = bpy.data.objects.new('Chair_Leg_1.003', me_chair_leg_1_011)
ob_chair_back_1 = bpy.data.objects.new('Chair_Back_1', me_chair_back_1_002)
ob_disp_base_1 = bpy.data.objects.new('Disp_Base_1', me_disp_base_1_002)
ob_disp_neck_1 = bpy.data.objects.new('Disp_Neck_1', me_disp_neck_1_002)
ob_disp_panel_1 = bpy.data.objects.new('Disp_Panel_1', me_disp_panel_1_002)
ob_disp_glass_1 = bpy.data.objects.new('Disp_Glass_1', me_disp_glass_1_002)
ob_keyboard_1 = bpy.data.objects.new('Keyboard_1', me_keyboard_1_002)
ob_desk_top_2 = bpy.data.objects.new('Desk_Top_2', me_desk_top_2_002)
ob_desk_leg_2 = bpy.data.objects.new('Desk_Leg_2', me_desk_leg_2_008)
ob_desk_leg_2_001 = bpy.data.objects.new('Desk_Leg_2.001', me_desk_leg_2_009)
ob_desk_leg_2_002 = bpy.data.objects.new('Desk_Leg_2.002', me_desk_leg_2_010)
ob_desk_leg_2_003 = bpy.data.objects.new('Desk_Leg_2.003', me_desk_leg_2_011)
ob_chair_seat_2 = bpy.data.objects.new('Chair_Seat_2', me_chair_seat_2_002)
ob_chair_leg_2 = bpy.data.objects.new('Chair_Leg_2', me_chair_leg_2_008)
ob_chair_leg_2_001 = bpy.data.objects.new('Chair_Leg_2.001', me_chair_leg_2_009)
ob_chair_leg_2_002 = bpy.data.objects.new('Chair_Leg_2.002', me_chair_leg_2_010)
ob_chair_leg_2_003 = bpy.data.objects.new('Chair_Leg_2.003', me_chair_leg_2_011)
ob_chair_back_2 = bpy.data.objects.new('Chair_Back_2', me_chair_back_2_002)
ob_disp_base_2 = bpy.data.objects.new('Disp_Base_2', me_disp_base_2_002)
ob_disp_neck_2 = bpy.data.objects.new('Disp_Neck_2', me_disp_neck_2_002)
ob_disp_panel_2 = bpy.data.objects.new('Disp_Panel_2', me_disp_panel_2_002)
ob_disp_glass_2 = bpy.data.objects.new('Disp_Glass_2', me_disp_glass_2_002)
ob_keyboard_2 = bpy.data.objects.new('Keyboard_2', me_keyboard_2_002)
ob_venetian_blinds = bpy.data.objects.new('Venetian_Blinds', me_venetian_blinds_004)
ob_light = bpy.data.objects.new('Light', light_light)
ob_camera = bpy.data.objects.new('Camera', cam_camera)
ob_room_floor = bpy.data.objects.new('Room_Floor', me_room_floor)
ob_room_ceiling = bpy.data.objects.new('Room_Ceiling', me_room_ceiling)
ob_room_wall_north = bpy.data.objects.new('Room_Wall_North', me_room_wall_south)
ob_room_wall_east = bpy.data.objects.new('Room_Wall_East', me_room_wall_west)
ob_room_wall_west = bpy.data.objects.new('Room_Wall_West', me_room_wall_east)
ob_room_wall_south = bpy.data.objects.new('Room_Wall_South', me_room_wall_north)
ob_room_window = bpy.data.objects.new('Room_Window', me_room_window)

# ---- transforms, parenting, visibility, modifiers, constraints
ob_room_window_frame.location = (0.0, 0.0, 0.0)
ob_room_window_frame.rotation_euler = (0.0, -0.0, 3.142)
ob_desk_top_1.location = (-1.1, 1.2, 0.78)
ob_desk_top_1.rotation_euler = (0.0, 0.0, -1.571)
ob_desk_top_1.scale = (1.4, 0.7, 0.04)
ob_desk_leg_1.location = (-1.4, 1.85, 0.38)
ob_desk_leg_1.rotation_euler = (0.0, 0.0, -1.571)
ob_desk_leg_1.scale = (0.05, 0.05, 0.76)
ob_desk_leg_1_001.location = (-0.8, 1.85, 0.38)
ob_desk_leg_1_001.rotation_euler = (0.0, 0.0, -1.571)
ob_desk_leg_1_001.scale = (0.05, 0.05, 0.76)
ob_desk_leg_1_002.location = (-1.4, 0.55, 0.38)
ob_desk_leg_1_002.rotation_euler = (0.0, 0.0, -1.571)
ob_desk_leg_1_002.scale = (0.05, 0.05, 0.76)
ob_desk_leg_1_003.location = (-0.8, 0.55, 0.38)
ob_desk_leg_1_003.rotation_euler = (0.0, 0.0, -1.571)
ob_desk_leg_1_003.scale = (0.05, 0.05, 0.76)
ob_chair_seat_1.location = (-1.75, 1.2, 0.45)
ob_chair_seat_1.rotation_euler = (0.0, 0.0, -1.571)
ob_chair_seat_1.scale = (0.45, 0.45, 0.05)
ob_chair_leg_1.location = (-1.95, 1.4, 0.215)
ob_chair_leg_1.rotation_euler = (0.0, 0.0, -1.571)
ob_chair_leg_1.scale = (0.04, 0.04, 0.43)
ob_chair_leg_1_001.location = (-1.55, 1.4, 0.215)
ob_chair_leg_1_001.rotation_euler = (0.0, 0.0, -1.571)
ob_chair_leg_1_001.scale = (0.04, 0.04, 0.43)
ob_chair_leg_1_002.location = (-1.95, 1.0, 0.215)
ob_chair_leg_1_002.rotation_euler = (0.0, 0.0, -1.571)
ob_chair_leg_1_002.scale = (0.04, 0.04, 0.43)
ob_chair_leg_1_003.location = (-1.55, 1.0, 0.215)
ob_chair_leg_1_003.rotation_euler = (0.0, 0.0, -1.571)
ob_chair_leg_1_003.scale = (0.04, 0.04, 0.43)
ob_chair_back_1.location = (-1.95, 1.2, 0.72)
ob_chair_back_1.rotation_euler = (0.0, 0.0, -1.571)
ob_chair_back_1.scale = (0.45, 0.05, 0.45)
ob_disp_base_1.location = (-0.9, 1.2, 0.806)
ob_disp_base_1.rotation_euler = (0.0, 0.0, -1.571)
ob_disp_base_1.scale = (0.2, 0.14, 0.012)
ob_disp_neck_1.location = (-0.9, 1.2, 0.86)
ob_disp_neck_1.rotation_euler = (0.0, 0.0, -1.571)
ob_disp_neck_1.scale = (0.03, 0.02, 0.12)
ob_disp_panel_1.location = (-0.9, 1.2, 1.09)
ob_disp_panel_1.rotation_euler = (0.0, 0.0, -1.571)
ob_disp_panel_1.scale = (0.55, 0.02, 0.34)
ob_disp_glass_1.location = (-0.912, 1.2, 1.09)
ob_disp_glass_1.rotation_euler = (0.0, 0.0, -1.571)
ob_disp_glass_1.scale = (0.5, 0.006, 0.3)
ob_keyboard_1.location = (-1.22, 1.2, 0.808)
ob_keyboard_1.rotation_euler = (0.0, 0.0, -1.571)
ob_keyboard_1.scale = (0.3, 0.11, 0.012)
ob_desk_top_2.location = (1.1, -1.2, 0.78)
ob_desk_top_2.rotation_euler = (0.0, -0.0, 1.571)
ob_desk_top_2.scale = (1.4, 0.7, 0.04)
ob_desk_leg_2.location = (1.4, -1.85, 0.38)
ob_desk_leg_2.rotation_euler = (0.0, -0.0, 1.571)
ob_desk_leg_2.scale = (0.05, 0.05, 0.76)
ob_desk_leg_2_001.location = (0.8, -1.85, 0.38)
ob_desk_leg_2_001.rotation_euler = (0.0, -0.0, 1.571)
ob_desk_leg_2_001.scale = (0.05, 0.05, 0.76)
ob_desk_leg_2_002.location = (1.4, -0.55, 0.38)
ob_desk_leg_2_002.rotation_euler = (0.0, -0.0, 1.571)
ob_desk_leg_2_002.scale = (0.05, 0.05, 0.76)
ob_desk_leg_2_003.location = (0.8, -0.55, 0.38)
ob_desk_leg_2_003.rotation_euler = (0.0, -0.0, 1.571)
ob_desk_leg_2_003.scale = (0.05, 0.05, 0.76)
ob_chair_seat_2.location = (1.75, -1.2, 0.45)
ob_chair_seat_2.rotation_euler = (0.0, -0.0, 1.571)
ob_chair_seat_2.scale = (0.45, 0.45, 0.05)
ob_chair_leg_2.location = (1.95, -1.4, 0.215)
ob_chair_leg_2.rotation_euler = (0.0, -0.0, 1.571)
ob_chair_leg_2.scale = (0.04, 0.04, 0.43)
ob_chair_leg_2_001.location = (1.55, -1.4, 0.215)
ob_chair_leg_2_001.rotation_euler = (0.0, -0.0, 1.571)
ob_chair_leg_2_001.scale = (0.04, 0.04, 0.43)
ob_chair_leg_2_002.location = (1.95, -1.0, 0.215)
ob_chair_leg_2_002.rotation_euler = (0.0, -0.0, 1.571)
ob_chair_leg_2_002.scale = (0.04, 0.04, 0.43)
ob_chair_leg_2_003.location = (1.55, -1.0, 0.215)
ob_chair_leg_2_003.rotation_euler = (0.0, -0.0, 1.571)
ob_chair_leg_2_003.scale = (0.04, 0.04, 0.43)
ob_chair_back_2.location = (1.95, -1.2, 0.72)
ob_chair_back_2.rotation_euler = (0.0, -0.0, 1.571)
ob_chair_back_2.scale = (0.45, 0.05, 0.45)
ob_disp_base_2.location = (0.9, -1.2, 0.806)
ob_disp_base_2.rotation_euler = (0.0, -0.0, 1.571)
ob_disp_base_2.scale = (0.2, 0.14, 0.012)
ob_disp_neck_2.location = (0.9, -1.2, 0.86)
ob_disp_neck_2.rotation_euler = (0.0, -0.0, 1.571)
ob_disp_neck_2.scale = (0.03, 0.02, 0.12)
ob_disp_panel_2.location = (0.9, -1.2, 1.09)
ob_disp_panel_2.rotation_euler = (0.0, -0.0, 1.571)
ob_disp_panel_2.scale = (0.55, 0.02, 0.34)
ob_disp_glass_2.location = (0.912, -1.2, 1.09)
ob_disp_glass_2.rotation_euler = (0.0, -0.0, 1.571)
ob_disp_glass_2.scale = (0.5, 0.006, 0.3)
ob_keyboard_2.location = (1.22, -1.2, 0.808)
ob_keyboard_2.rotation_euler = (0.0, -0.0, 1.571)
ob_keyboard_2.scale = (0.3, 0.11, 0.012)
ob_venetian_blinds.location = (0.0, 0.0, 0.0)
ob_venetian_blinds.rotation_euler = (0.0, -0.0, 3.142)
_m = ob_venetian_blinds.modifiers.new('Slat_Thickness', 'SOLIDIFY')
_m.thickness = 0.0005
_m.offset = 0.0
ob_light.location = (-4.076, -1.005, 5.904)
ob_light.rotation_euler = (0.6503, 0.05522, -1.275)
ob_light.lock_rotations_4d = False
ob_light.empty_display_type = 'ARROWS'
ob_light.color = (0.0, 0.0, 0.0, 0.0)
ob_light.lineart.crease_threshold = 0.0
ob_camera.location = (-6.0, -11.0, 4.0)
ob_camera.rotation_euler = (1.36, -3.237e-08, -0.5404)
ob_camera.lock_rotations_4d = False
ob_camera.empty_display_type = 'ARROWS'
ob_camera.color = (0.0, 0.0, 0.0, 0.0)
ob_camera.display_type = 'WIRE'
ob_camera.lineart.crease_threshold = 0.0
ob_room_floor.location = (0.0, 0.0, 0.0)
ob_room_floor.rotation_euler = (0.0, -0.0, 3.142)
ob_room_ceiling.location = (0.0, 0.0, 0.0)
ob_room_ceiling.rotation_euler = (0.0, -0.0, 3.142)
ob_room_wall_north.location = (0.0, 0.0, 0.0)
ob_room_wall_north.rotation_euler = (0.0, -0.0, 3.142)
ob_room_wall_east.location = (0.0, 0.0, 0.0)
ob_room_wall_east.rotation_euler = (0.0, -0.0, 3.142)
ob_room_wall_west.location = (0.0, 0.0, 0.0)
ob_room_wall_west.rotation_euler = (0.0, -0.0, 3.142)
ob_room_wall_south.location = (0.0, 0.0, 0.0)
ob_room_wall_south.rotation_euler = (0.0, -0.0, 3.142)
_m = ob_room_wall_south.modifiers.new('Shell', 'SOLIDIFY')
_m.thickness = 0.15
_m.use_even_offset = True
_m.use_quality_normals = True
ob_room_window.location = (0.0, 0.0, 0.0)
ob_room_window.rotation_euler = (0.0, -0.0, 3.142)

# ---- collection membership
scene.collection.objects.link(ob_room_window_frame)
scene.collection.objects.link(ob_desk_top_1)
scene.collection.objects.link(ob_desk_leg_1)
scene.collection.objects.link(ob_desk_leg_1_001)
scene.collection.objects.link(ob_desk_leg_1_002)
scene.collection.objects.link(ob_desk_leg_1_003)
scene.collection.objects.link(ob_chair_seat_1)
scene.collection.objects.link(ob_chair_leg_1)
scene.collection.objects.link(ob_chair_leg_1_001)
scene.collection.objects.link(ob_chair_leg_1_002)
scene.collection.objects.link(ob_chair_leg_1_003)
scene.collection.objects.link(ob_chair_back_1)
scene.collection.objects.link(ob_disp_base_1)
scene.collection.objects.link(ob_disp_neck_1)
scene.collection.objects.link(ob_disp_panel_1)
scene.collection.objects.link(ob_disp_glass_1)
scene.collection.objects.link(ob_keyboard_1)
scene.collection.objects.link(ob_desk_top_2)
scene.collection.objects.link(ob_desk_leg_2)
scene.collection.objects.link(ob_desk_leg_2_001)
scene.collection.objects.link(ob_desk_leg_2_002)
scene.collection.objects.link(ob_desk_leg_2_003)
scene.collection.objects.link(ob_chair_seat_2)
scene.collection.objects.link(ob_chair_leg_2)
scene.collection.objects.link(ob_chair_leg_2_001)
scene.collection.objects.link(ob_chair_leg_2_002)
scene.collection.objects.link(ob_chair_leg_2_003)
scene.collection.objects.link(ob_chair_back_2)
scene.collection.objects.link(ob_disp_base_2)
scene.collection.objects.link(ob_disp_neck_2)
scene.collection.objects.link(ob_disp_panel_2)
scene.collection.objects.link(ob_disp_glass_2)
scene.collection.objects.link(ob_keyboard_2)
scene.collection.objects.link(ob_venetian_blinds)
col_collection.objects.link(ob_light)
col_collection.objects.link(ob_camera)
col_collection.objects.link(ob_room_floor)
col_collection.objects.link(ob_room_ceiling)
col_collection.objects.link(ob_room_wall_north)
col_collection.objects.link(ob_room_wall_east)
col_collection.objects.link(ob_room_wall_west)
col_collection.objects.link(ob_room_wall_south)
col_collection.objects.link(ob_room_window)

# ---- scene / render settings (as saved in the file)
scene.camera = ob_camera
scene.frame_start = 1; scene.frame_end = 250; scene.frame_set(1)
scene.render.engine = 'BLENDER_EEVEE_NEXT'
scene.render.bake_bias = 0.0
scene.render.bake_samples = 0
scene.cycles.sampling_pattern = 'TABULATED_SOBOL'
scene.eevee.use_volume_custom_range = False
bpy.context.view_layer.update()

